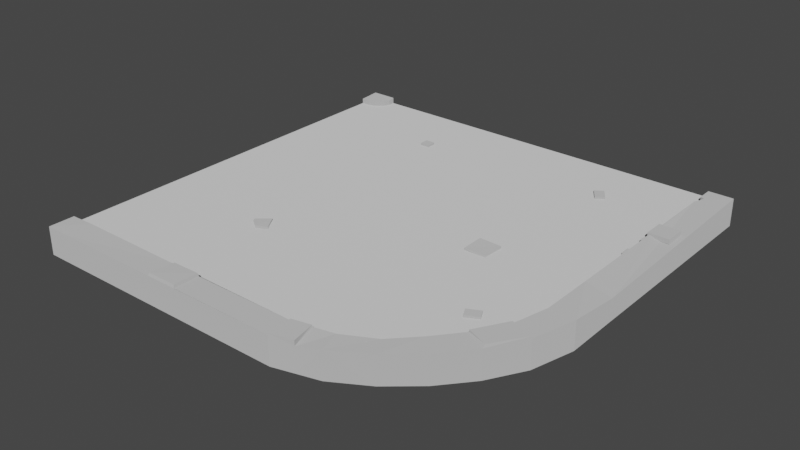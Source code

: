 # Source: pavement.blend  (saved by Blender 3.1.7; exported with 4.5.12 LTS)
import bpy
from mathutils import Matrix  # noqa: F401  (used for matrix-valued properties, if any)

bpy.ops.wm.read_factory_settings(use_empty=True)
scene = bpy.context.scene
scene.name = 'Scene'

# ---- collections
col_collection = bpy.data.collections.new('Collection'); scene.collection.children.link(col_collection)
col_collection_2 = bpy.data.collections.new('Collection 2'); scene.collection.children.link(col_collection_2)
col_collection_3 = bpy.data.collections.new('Collection 3'); scene.collection.children.link(col_collection_3)
col_collection_4 = bpy.data.collections.new('Collection 4'); scene.collection.children.link(col_collection_4)
col_collection_5 = bpy.data.collections.new('Collection 5'); scene.collection.children.link(col_collection_5)
col_collection_6 = bpy.data.collections.new('Collection 6'); scene.collection.children.link(col_collection_6)

# ---- materials (node trees are filled in below, after node groups)
mat_pave = bpy.data.materials.new('Pave')
mat_pave.alpha_threshold = 0.0
mat_pave.use_transparent_shadow = False
mat_pave.line_color = (0.0, 0.0, 0.0, 1.0)
mat_rock = bpy.data.materials.new('Rock')
mat_rock.use_transparent_shadow = False

# ---- material node trees
mat_pave.use_nodes = True; mat_pave.node_tree.nodes.clear()
_N = mat_pave.node_tree.nodes; _L = mat_pave.node_tree.links
n0 = _N.new('ShaderNodeOutputMaterial'); n0.name = 'Material Output'; n0.location = (300, 300)
n1 = _N.new('ShaderNodeBsdfDiffuse'); n1.name = 'Diffuse BSDF'; n1.location = (10, 300)
n1.inputs[0].default_value = (0.6267, 0.6267, 0.6267, 1.0)
n1.inputs[1].default_value = 0.4
_L.new(n1.outputs[0], n0.inputs[0])
n0.is_active_output = True
mat_rock.use_nodes = True; mat_rock.node_tree.nodes.clear()
_N = mat_rock.node_tree.nodes; _L = mat_rock.node_tree.links
n0 = _N.new('ShaderNodeOutputMaterial'); n0.name = 'Material Output'; n0.location = (300, 300)
n1 = _N.new('ShaderNodeBsdfDiffuse'); n1.name = 'Diffuse BSDF'; n1.location = (10, 300)
n1.inputs[0].default_value = (0.477, 0.477, 0.477, 1.0)
n1.inputs[1].default_value = 0.5
_L.new(n1.outputs[0], n0.inputs[0])
n0.is_active_output = True

# ---- world
world_world = bpy.data.worlds.new('World'); scene.world = world_world
world_world.use_nodes = True; world_world.node_tree.nodes.clear()
_N = world_world.node_tree.nodes; _L = world_world.node_tree.links
n0 = _N.new('ShaderNodeOutputWorld'); n0.name = 'World Output'; n0.location = (300, 300)
n1 = _N.new('ShaderNodeBackground'); n1.name = 'Background'; n1.location = (10, 300)
n1.inputs[0].default_value = (0.05088, 0.05088, 0.05088, 1.0)
_L.new(n1.outputs[0], n0.inputs[0])
n0.is_active_output = True
world_world.color = (0.05088, 0.05088, 0.05088)
world_world.use_sun_shadow = False
world_world.sun_shadow_jitter_overblur = 0.0

# ---- meshes
me_cube_003 = bpy.data.meshes.new('Cube.003')
me_cube_003.from_pydata([(1.0, 1.0, 1.577), (1.0, 1.0, -1.0), (1.0, -1.0, 1.577), (1.0, -1.0, -1.0), (-0.4495, 0.9451, -1.0), (-0.2512, 0.9985, -1.0), (-1.0, -1.0, -1.0), (0.8777, -1.0, 1.0), (-1.0, 0.0, -1.0), (-1.0, 0.0, 1.0), (-0.9749, -0.5731, 1.326), (-0.6076, 0.8526, -1.0), (-0.7427, 0.7374, -1.0), (-0.8576, 0.6026, -1.0), (-0.9495, 0.4451, -1.0), (-1.001, 0.2485, -1.0), (-0.2512, 0.9985, 1.577), (-0.4539, 0.9473, 1.577), (-0.6076, 0.8526, 1.577), (-0.7427, 0.7374, 1.577), (-0.8576, 0.6026, 1.577), (-0.9495, 0.4451, 1.577), (-1.001, 0.2485, 1.577), (-0.8842, -1.0, 1.0), (-0.8842, 0.0, 1.0), (1.0, 0.8807, -1.0), (1.0, 0.8807, 1.0), (-0.8831, 0.2448, 1.0), (-0.844, 0.4091, 1.0), (-0.7623, 0.548, 1.0), (-0.667, 0.6637, 1.0), (-0.5533, 0.7715, 1.0), (-0.4242, 0.8452, 1.0), (-0.2431, 0.8836, 1.0), (1.0, -0.9, 1.0), (-0.9749, -0.5731, 1.753), (0.8778, -0.9665, 1.0), (0.8896, -0.9426, 1.0), (0.9077, -0.924, 1.0), (0.9304, -0.9092, 1.0), (0.9594, -0.8997, 1.0), (-0.8842, -1.0, 1.577), (-1.0, -1.0, 1.577), (1.0, -0.9139, -1.0), (0.8777, 1.0, 1.577), (1.0, -0.8995, 1.468), (0.8777, -1.0, 1.577), (-0.8842, 0.0, 1.577), (1.0, 0.8807, 1.577), (-0.2431, 0.8836, 1.577), (0.8763, 0.8841, 1.707), (-0.8831, 0.2448, 1.577), (-0.844, 0.4091, 1.577), (-0.7623, 0.548, 1.577), (-0.667, 0.6637, 1.577), (-0.5577, 0.7669, 1.479), (-0.4242, 0.8452, 1.577), (0.9598, -0.8992, 1.468), (0.8783, -0.966, 1.468), (0.8901, -0.9421, 1.468), (0.9082, -0.9235, 1.468), (0.9309, -0.9087, 1.468), (-0.9749, -0.4763, 1.326), (-0.9749, -0.4763, 1.753), (-0.8781, -0.5731, 1.326), (-0.8781, -0.5731, 1.753), (-0.8781, -0.4763, 1.326), (-0.8781, -0.4763, 1.753), (-0.8561, 0.5873, 1.765), (-0.9495, 0.4451, 1.765), (-0.844, 0.4091, 1.765), (-0.7623, 0.548, 1.765), (-0.3503, 0.9718, -1.0), (-0.3507, 0.9711, 1.221), (-0.3336, 0.8644, 1.0), (-0.3336, 0.8644, 1.577), (-0.3306, 0.8651, 1.727), (-0.2461, 0.883, 1.727), (-0.2512, 0.9985, 1.727), (-0.3525, 0.9729, 1.727), (0.2328, 1.0, 1.577), (0.2328, 0.8807, 1.577), (0.3816, 1.0, 1.577), (0.3816, 0.8807, 1.577), (0.2377, 0.9939, 1.8), (0.2377, 0.8821, 1.8), (0.3771, 0.9939, 1.8), (0.371, 0.8786, 1.704), (-0.8842, -0.5, 1.0), (-0.8913, -0.4993, 1.577), (-0.8842, -0.4294, 1.0), (-0.877, -0.4301, 1.577), (-0.8842, -0.8836, 1.0), (-0.8842, -0.5114, 1.577), (-0.8842, -0.4185, 1.0), (-0.8842, -0.4185, 1.577), (-0.8842, -0.9184, 1.0), (-0.9028, -0.9195, 1.577), (-0.8938, -0.8859, 1.577), (-0.8842, -0.872, 1.577), (-0.8842, -0.9288, 1.0), (-0.8842, -0.9288, 1.577), (-0.4707, -0.05429, 0.8346), (-0.4707, -0.05429, 1.192), (-0.4707, 0.04917, 0.8346), (-0.4657, 0.04422, 1.096), (-0.3672, -0.05429, 0.8346), (-0.3745, -0.04624, 1.347), (-0.3672, 0.04917, 0.8346), (-0.3672, 0.04917, 1.192), (0.3752, -0.7044, 0.8682), (0.3752, -0.7044, 1.193), (0.3752, -0.6593, 0.8682), (0.3752, -0.6593, 1.193), (0.4203, -0.7044, 0.8682), (0.4203, -0.7044, 1.193), (0.4203, -0.6593, 0.8682), (0.4203, -0.6593, 1.193), (-0.9048, -0.3559, 0.8682), (-0.9048, -0.3559, 1.193), (-0.9048, -0.3108, 0.8682), (-0.9048, -0.3108, 1.193), (-0.8597, -0.3559, 0.8682), (-0.8597, -0.3559, 1.193), (-0.8597, -0.3108, 0.8682), (-0.8597, -0.3108, 1.193), (0.3928, 0.3469, 0.8698), (0.3928, 0.3469, 1.159), (0.3409, 0.4128, 0.8698), (0.3558, 0.411, 1.1), (0.4587, 0.3988, 0.8698), (0.4408, 0.4013, 1.267), (0.3981, 0.4405, 0.9553), (0.3981, 0.4405, 1.245), (-0.6993, 0.3811, 0.8682), (-0.6993, 0.3811, 1.193), (-0.7196, 0.4215, 0.8682), (-0.7196, 0.4215, 1.193), (-0.6424, 0.4097, 0.8682), (-0.6424, 0.4097, 1.193), (-0.6627, 0.45, 0.8682), (-0.6627, 0.45, 1.193), (-0.5564, -0.7027, 0.8682), (-0.5564, -0.7027, 1.193), (-0.5192, -0.677, 0.8682), (-0.5192, -0.677, 1.193), (-0.5202, -0.7551, 0.8682), (-0.5202, -0.7551, 1.193), (-0.483, -0.7294, 0.8682), (-0.483, -0.7294, 1.193), (-0.8927, -1.0, -1.0), (0.8766, -1.0, -1.0)], [], [(22, 9, 47, 51, 52, 21), (8, 9, 22, 15), (64, 65, 35, 10), (62, 66, 64, 10), (31, 32, 56, 55), (15, 22, 21, 14), (12, 19, 18, 11), (30, 31, 55, 54), (40, 39, 61, 57), (29, 30, 54, 53), (39, 38, 60, 61), (94, 24, 47, 95), (38, 37, 59, 60), (27, 28, 52, 51), (66, 67, 65, 64), (10, 35, 63, 62), (67, 63, 35, 65), (62, 63, 67, 66), (101, 42, 41), (0, 44, 50, 48), (45, 57, 61, 60, 59, 58, 2), (20, 21, 69, 68), (19, 20, 53, 54), (18, 19, 54, 55), (17, 18, 55, 56), (73, 17, 56, 75), (74, 33, 49, 75), (7, 36, 37, 38, 39, 40, 34, 26, 33, 74, 32, 31, 30, 29, 28, 27, 24, 94, 90, 88, 92, 96, 100, 23), (11, 18, 17, 4), (34, 40, 57, 45), (36, 7, 46, 58), (24, 27, 51, 47), (37, 36, 58, 59), (68, 69, 70, 71), (53, 20, 68, 71), (21, 52, 70, 69), (46, 2, 58), (32, 74, 75, 56), (75, 49, 77, 76), (78, 79, 76, 77), (49, 16, 78, 77), (73, 75, 76, 79), (17, 73, 72, 4), (82, 80, 84, 86), (44, 82, 83, 50), (86, 84, 85, 87), (81, 83, 87, 85), (80, 81, 85, 84), (83, 82, 86, 87), (92, 88, 89, 93), (88, 90, 91, 89), (92, 93, 99), (90, 94, 95, 91), (100, 96, 97, 101), (98, 42, 97), (99, 42, 98), (96, 92, 98, 97), (92, 99, 98), (23, 100, 101, 41), (97, 42, 101), (42, 99, 93, 89, 91, 95, 47, 9), (72, 73, 79, 78, 16, 5), (13, 20, 19, 12), (14, 21, 20, 13), (80, 16, 49, 81), (23, 41, 42, 6, 150), (9, 8, 6, 42), (0, 1, 5, 16, 80, 82, 44), (26, 48, 50, 83, 81, 49, 33), (28, 29, 53, 71, 70, 52), (102, 103, 105, 104), (104, 105, 109, 108), (108, 109, 107, 106), (106, 107, 103, 102), (104, 108, 106, 102), (109, 105, 103, 107), (110, 111, 113, 112), (112, 113, 117, 116), (116, 117, 115, 114), (114, 115, 111, 110), (112, 116, 114, 110), (117, 113, 111, 115), (118, 119, 121, 120), (120, 121, 125, 124), (124, 125, 123, 122), (122, 123, 119, 118), (120, 124, 122, 118), (125, 121, 119, 123), (126, 127, 129, 128), (128, 129, 133, 132), (132, 133, 131, 130), (130, 131, 127, 126), (128, 132, 130, 126), (133, 129, 127, 131), (134, 135, 137, 136), (136, 137, 141, 140), (140, 141, 139, 138), (138, 139, 135, 134), (136, 140, 138, 134), (141, 137, 135, 139), (142, 143, 145, 144), (144, 145, 149, 148), (148, 149, 147, 146), (146, 147, 143, 142), (144, 148, 146, 142), (149, 145, 143, 147), (150, 151, 7, 23), (7, 151, 3, 2, 46), (0, 48, 26, 25, 1), (2, 3, 43, 34, 45), (34, 43, 25, 26)])
me_cube_003.polygons.foreach_set('material_index', [1, 1, 1, 1, 1, 1, 1, 1, 1, 1, 1, 1, 1, 1, 1, 1, 1, 1, 1, 1, 1, 1, 1, 1, 1, 1, 1, 0, 1, 1, 1, 1, 1, 1, 1, 1, 1, 1, 1, 1, 1, 1, 1, 1, 1, 1, 1, 1, 1, 1, 1, 1, 1, 1, 1, 1, 1, 1, 1, 1, 1, 1, 1, 1, 1, 1, 1, 1, 1, 1, 1, 1, 1, 1, 1, 1, 1, 1, 1, 1, 1, 1, 1, 1, 1, 1, 1, 1, 1, 1, 1, 1, 1, 1, 1, 1, 1, 1, 1, 1, 1, 1, 1, 1, 1, 1, 0, 1, 1, 1, 0])
_uv = me_cube_003.uv_layers.new(name='UVMap')
_uv.uv.foreach_set('vector', [0.625, 0.1562, 0.875, 0.625, 0.8605, 0.625, 0.0, 0.0, 0.0, 0.0, 0.625, 0.1875, 0.375, 0.125, 0.625, 0.125, 0.625, 0.1562, 0.375, 0.1562, 0.375, 0.0, 0.625, 0.0, 0.625, 0.25, 0.375, 0.25, 0.375, 0.25, 0.625, 0.25, 0.625, 0.5, 0.375, 0.5, 0.0, 0.0, 0.0, 0.0, 0.0, 0.0, 0.0, 0.0, 0.375, 0.1562, 0.625, 0.1562, 0.625, 0.1875, 0.375, 0.1875, 0.375, 0.25, 0.625, 0.25, 0.625, 0.2812, 0.375, 0.2812, 0.0, 0.0, 0.0, 0.0, 0.0, 0.0, 0.0, 0.0, 0.6275, 0.6146, 0.6301, 0.6167, 0.6301, 0.6167, 0.6275, 0.6146, 0.0, 0.0, 0.0, 0.0, 0.0, 0.0, 0.0, 0.0, 0.6301, 0.6167, 0.6326, 0.6187, 0.6326, 0.6187, 0.6301, 0.6167, 0.8605, 0.6773, 0.8605, 0.625, 0.8605, 0.625, 0.8605, 0.6773, 0.6326, 0.6187, 0.6352, 0.6208, 0.6352, 0.6208, 0.6326, 0.6187, 0.0, 0.0, 0.0, 0.0, 0.0, 0.0, 0.0, 0.0, 0.375, 0.5, 0.625, 0.5, 0.625, 0.75, 0.375, 0.75, 0.375, 0.75, 0.625, 0.75, 0.625, 1.0, 0.375, 1.0, 0.125, 0.5, 0.375, 0.5, 0.375, 0.75, 0.125, 0.75, 0.625, 0.5, 0.875, 0.5, 0.875, 0.75, 0.625, 0.75, 0.8605, 0.7411, 0.875, 0.75, 0.8605, 0.75, 0.625, 0.5, 0.6403, 0.5, 0.6403, 0.5149, 0.625, 0.5149, 0.0, 0.0, 0.0, 0.0, 0.6301, 0.6167, 0.6326, 0.6187, 0.6352, 0.6208, 0.6377, 0.6229, 0.625, 0.625, 0.625, 0.2188, 0.625, 0.1875, 0.625, 0.1875, 0.625, 0.2188, 0.625, 0.25, 0.625, 0.2188, 0.0, 0.0, 0.0, 0.0, 0.625, 0.2812, 0.625, 0.25, 0.0, 0.0, 0.0, 0.0, 0.625, 0.3125, 0.625, 0.2812, 0.0, 0.0, 0.0, 0.0, 0.625, 0.3281, 0.625, 0.3125, 0.0, 0.0, 0.0, 0.0, 0.0, 0.0, 0.0, 0.0, 0.0, 0.0, 0.0, 0.0, 0.0, 0.0, 0.6377, 0.6229, 0.6352, 0.6208, 0.6326, 0.6187, 0.6301, 0.6167, 0.0, 0.0, 0.625, 0.6125, 0.75, 0.5149, 0.0, 0.0, 0.0, 0.0, 0.0, 0.0, 0.0, 0.0, 0.0, 0.0, 0.0, 0.0, 0.0, 0.0, 0.0, 0.0, 0.8605, 0.625, 0.8605, 0.6773, 0.8605, 0.6787, 0.8605, 0.6875, 0.8605, 0.7354, 0.8605, 0.7398, 0.8605, 0.7411, 0.8605, 0.75, 0.375, 0.2812, 0.625, 0.2812, 0.625, 0.3125, 0.375, 0.3125, 0.0, 0.0, 0.0, 0.0, 0.0, 0.0, 0.0, 0.0, 0.0, 0.0, 0.0, 0.0, 0.0, 0.0, 0.0, 0.0, 0.8605, 0.625, 0.0, 0.0, 0.0, 0.0, 0.8605, 0.625, 0.6352, 0.6208, 0.6377, 0.6229, 0.6377, 0.6229, 0.6352, 0.6208, 0.625, 0.2188, 0.625, 0.1875, 0.0, 0.0, 0.0, 0.0, 0.0, 0.0, 0.625, 0.2188, 0.625, 0.2188, 0.0, 0.0, 0.625, 0.1875, 0.0, 0.0, 0.0, 0.0, 0.625, 0.1875, 0.6403, 0.625, 0.625, 0.625, 0.6377, 0.6229, 0.0, 0.0, 0.0, 0.0, 0.0, 0.0, 0.0, 0.0, 0.0, 0.0, 0.0, 0.0, 0.0, 0.0, 0.0, 0.0, 0.625, 0.3438, 0.625, 0.3281, 0.0, 0.0, 0.0, 0.0, 0.0, 0.0, 0.625, 0.3438, 0.625, 0.3438, 0.0, 0.0, 0.625, 0.3281, 0.0, 0.0, 0.0, 0.0, 0.625, 0.3281, 0.625, 0.3125, 0.625, 0.3281, 0.375, 0.3281, 0.375, 0.3125, 0.625, 0.4227, 0.625, 0.4041, 0.625, 0.4041, 0.625, 0.4227, 0.6403, 0.5, 0.7023, 0.5, 0.7023, 0.5149, 0.6403, 0.5149, 0.7023, 0.5, 0.7209, 0.5, 0.7209, 0.5149, 0.7023, 0.5149, 0.7209, 0.5149, 0.7023, 0.5149, 0.7023, 0.5149, 0.7209, 0.5149, 0.7209, 0.5, 0.7209, 0.5149, 0.7209, 0.5149, 0.7209, 0.5, 0.7023, 0.5149, 0.7023, 0.5, 0.7023, 0.5, 0.7023, 0.5149, 0.8605, 0.6889, 0.8605, 0.6875, 0.8605, 0.6875, 0.8605, 0.6889, 0.8605, 0.6875, 0.8605, 0.6787, 0.8605, 0.6787, 0.8605, 0.6875, 0.8605, 0.6889, 0.8605, 0.6889, 0.8605, 0.734, 0.8605, 0.6787, 0.8605, 0.6773, 0.8605, 0.6773, 0.8605, 0.6787, 0.8605, 0.7411, 0.8605, 0.7398, 0.8605, 0.7398, 0.8605, 0.7411, 0.8605, 0.7354, 0.875, 0.7398, 0.8605, 0.7398, 0.8605, 0.734, 0.875, 0.7354, 0.8605, 0.7354, 0.8605, 0.7398, 0.8605, 0.7354, 0.8605, 0.7354, 0.8605, 0.7398, 0.8605, 0.734, 0.8605, 0.734, 0.8605, 0.7354, 0.8605, 0.75, 0.8605, 0.7411, 0.8605, 0.7411, 0.8605, 0.75, 0.8605, 0.7398, 0.875, 0.7411, 0.8605, 0.7411, 0.875, 0.734, 0.8605, 0.734, 0.8605, 0.6889, 0.8605, 0.6875, 0.8605, 0.6787, 0.8605, 0.6773, 0.8605, 0.625, 0.875, 0.625, 0.375, 0.3281, 0.625, 0.3281, 0.625, 0.3281, 0.625, 0.3438, 0.625, 0.3438, 0.375, 0.3438, 0.375, 0.2188, 0.625, 0.2188, 0.625, 0.25, 0.375, 0.25, 0.375, 0.1875, 0.625, 0.1875, 0.625, 0.2188, 0.375, 0.2188, 0.7209, 0.5, 0.625, 0.3438, 0.75, 0.5149, 0.7209, 0.5149, 0.625, 0.9855, 0.625, 0.9855, 0.625, 1.0, 0.375, 0.9855, 0.375, 0.9729, 0.625, 0.125, 0.375, 0.125, 0.625, 0.0, 0.625, 0.07268, 0.625, 0.5, 0.375, 0.4847, 0.375, 0.3438, 0.625, 0.375, 0.625, 0.4041, 0.625, 0.4227, 0.625, 0.4847, 0.625, 0.5149, 0.625, 0.5149, 0.6403, 0.5149, 0.7023, 0.5149, 0.7209, 0.5149, 0.0, 0.0, 0.0, 0.0, 0.0, 0.0, 0.0, 0.0, 0.0, 0.0, 0.0, 0.0, 0.0, 0.0, 0.0, 0.0, 0.375, 0.0, 0.625, 0.0, 0.625, 0.25, 0.375, 0.25, 0.375, 0.25, 0.625, 0.25, 0.625, 0.5, 0.375, 0.5, 0.375, 0.5, 0.625, 0.5, 0.625, 0.75, 0.375, 0.75, 0.375, 0.75, 0.625, 0.75, 0.625, 1.0, 0.375, 1.0, 0.125, 0.5, 0.375, 0.5, 0.375, 0.75, 0.125, 0.75, 0.625, 0.5, 0.875, 0.5, 0.875, 0.75, 0.625, 0.75, 0.375, 0.0, 0.625, 0.0, 0.625, 0.25, 0.375, 0.25, 0.375, 0.25, 0.625, 0.25, 0.625, 0.5, 0.375, 0.5, 0.375, 0.5, 0.625, 0.5, 0.625, 0.75, 0.375, 0.75, 0.375, 0.75, 0.625, 0.75, 0.625, 1.0, 0.375, 1.0, 0.125, 0.5, 0.375, 0.5, 0.375, 0.75, 0.125, 0.75, 0.625, 0.5, 0.875, 0.5, 0.875, 0.75, 0.625, 0.75, 0.375, 0.0, 0.625, 0.0, 0.625, 0.25, 0.375, 0.25, 0.375, 0.25, 0.625, 0.25, 0.625, 0.5, 0.375, 0.5, 0.375, 0.5, 0.625, 0.5, 0.625, 0.75, 0.375, 0.75, 0.375, 0.75, 0.625, 0.75, 0.625, 1.0, 0.375, 1.0, 0.125, 0.5, 0.375, 0.5, 0.375, 0.75, 0.125, 0.75, 0.625, 0.5, 0.875, 0.5, 0.875, 0.75, 0.625, 0.75, 0.375, 0.0, 0.625, 0.0, 0.625, 0.25, 0.375, 0.25, 0.375, 0.25, 0.625, 0.25, 0.625, 0.5, 0.375, 0.5, 0.375, 0.5, 0.625, 0.5, 0.625, 0.75, 0.375, 0.75, 0.375, 0.75, 0.625, 0.75, 0.625, 1.0, 0.375, 1.0, 0.125, 0.5, 0.375, 0.5, 0.375, 0.75, 0.125, 0.75, 0.625, 0.5, 0.875, 0.5, 0.875, 0.75, 0.625, 0.75, 0.375, 0.0, 0.625, 0.0, 0.625, 0.25, 0.375, 0.25, 0.375, 0.25, 0.625, 0.25, 0.625, 0.5, 0.375, 0.5, 0.375, 0.5, 0.625, 0.5, 0.625, 0.75, 0.375, 0.75, 0.375, 0.75, 0.625, 0.75, 0.625, 1.0, 0.375, 1.0, 0.125, 0.5, 0.375, 0.5, 0.375, 0.75, 0.125, 0.75, 0.625, 0.5, 0.875, 0.5, 0.875, 0.75, 0.625, 0.75, 0.375, 0.0, 0.625, 0.0, 0.625, 0.25, 0.375, 0.25, 0.375, 0.25, 0.625, 0.25, 0.625, 0.5, 0.375, 0.5, 0.375, 0.5, 0.625, 0.5, 0.625, 0.75, 0.375, 0.75, 0.375, 0.75, 0.625, 0.75, 0.625, 1.0, 0.375, 1.0, 0.125, 0.5, 0.375, 0.5, 0.375, 0.75, 0.125, 0.75, 0.625, 0.5, 0.875, 0.5, 0.875, 0.75, 0.625, 0.75, 0.375, 0.9729, 0.375, 0.7645, 0.625, 0.875, 0.625, 0.9855, 0.625, 0.875, 0.375, 0.7645, 0.375, 0.75, 0.625, 0.75, 0.625, 0.7653, 0.625, 0.5, 0.625, 0.5149, 0.625, 0.5149, 0.0, 0.0, 0.375, 0.4847, 0.625, 0.625, 0.375, 0.75, 0.3578, 0.7156, 0.0, 0.0, 0.0, 0.0, 0.0, 0.0, 0.3578, 0.7156, 0.0, 0.0, 0.75, 0.5149])
me_cube_003.materials.append(mat_pave)
me_cube_003.materials.append(mat_rock)
me_cube_003.use_remesh_preserve_volume = False
me_cube_003.use_remesh_preserve_attributes = False
me_cube_003.use_mirror_vertex_groups = False
me_cube_003.update()

# ---- objects
ob_cube_003 = bpy.data.objects.new('Cube.003', me_cube_003)

# ---- transforms, parenting, visibility, modifiers, constraints
ob_cube_003.location = (0.0, 0.0, 0.05)
ob_cube_003.scale = (-1.0, -1.0, 0.05)
ob_cube_003.lock_rotations_4d = False
ob_cube_003.empty_display_type = 'ARROWS'
ob_cube_003.lineart.crease_threshold = 0.0

# ---- collection membership
col_collection_4.objects.link(ob_cube_003)

# ---- scene / render settings (as saved in the file)
scene.frame_start = 1; scene.frame_end = 250; scene.frame_set(1)
scene.render.engine = 'BLENDER_EEVEE_NEXT'
scene.cycles.sampling_pattern = 'TABULATED_SOBOL'
scene.cycles.use_light_tree = False
scene.view_settings.view_transform = 'Filmic'
bpy.context.view_layer.update()

# ---- added for rendering (the .blend has no active camera and no usable light): camera, sun
cam_auto = bpy.data.cameras.new('AutoCamera')
cam_auto.lens = 50.0
cam_auto.sensor_width = 36.0
cam_auto.clip_end = 1000.0
ob_auto_camera = bpy.data.objects.new('AutoCamera', cam_auto)
scene.collection.objects.link(ob_auto_camera)
ob_auto_camera.location = (2.6216, -3.14549, 2.16699)
ob_auto_camera.rotation_euler = (1.09748, -7.21219e-08, 0.694738)
scene.camera = ob_auto_camera
light_auto_sun = bpy.data.lights.new('AutoSun', 'SUN')
light_auto_sun.energy = 3.0
light_auto_sun.angle = 0.0523599
ob_auto_sun = bpy.data.objects.new('AutoSun', light_auto_sun)
scene.collection.objects.link(ob_auto_sun)
ob_auto_sun.rotation_euler = (0.872665, 0.174533, 0.523599)
bpy.context.view_layer.update()
